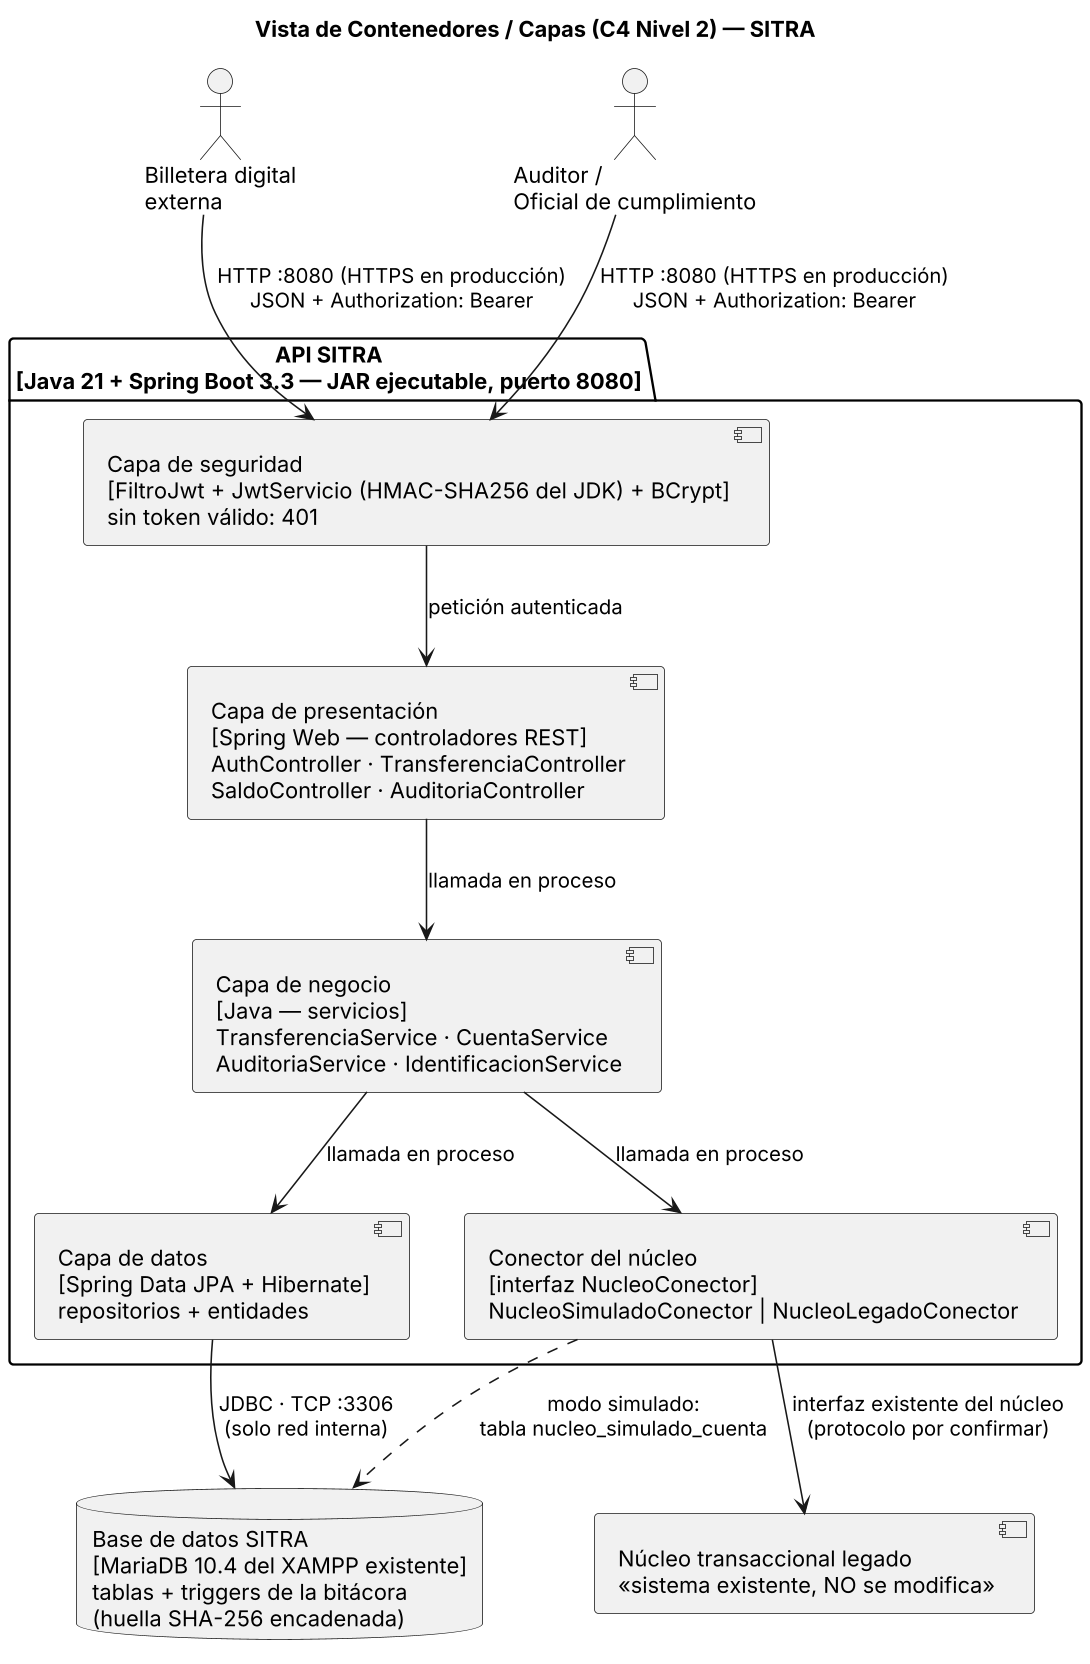

The diagram above was rendered by PlantUML. Its source (embedded in the PNG):
@startuml
skinparamlocked dpi 150
title Vista de Contenedores / Capas (C4 Nivel 2) — SITRA
skinparam monochrome true
skinparam shadowing false
skinparam defaultFontName Arial

actor "Billetera digital\nexterna" as BD
actor "Auditor /\nOficial de cumplimiento" as AU

package "API SITRA\n[Java 21 + Spring Boot 3.3 — JAR ejecutable, puerto 8080]" as API {
  component "Capa de seguridad\n[FiltroJwt + JwtServicio (HMAC-SHA256 del JDK) + BCrypt]\nsin token válido: 401" as SEG
  component "Capa de presentación\n[Spring Web — controladores REST]\nAuthController · TransferenciaController\nSaldoController · AuditoriaController" as CTRL
  component "Capa de negocio\n[Java — servicios]\nTransferenciaService · CuentaService\nAuditoriaService · IdentificacionService" as SRV
  component "Capa de datos\n[Spring Data JPA + Hibernate]\nrepositorios + entidades" as REP
  component "Conector del núcleo\n[interfaz NucleoConector]\nNucleoSimuladoConector | NucleoLegadoConector" as CON
}

database "Base de datos SITRA\n[MariaDB 10.4 del XAMPP existente]\ntablas + triggers de la bitácora\n(huella SHA-256 encadenada)" as DB

component "Núcleo transaccional legado\n«sistema existente, NO se modifica»" as NL

BD --> SEG : HTTP :8080 (HTTPS en producción)\nJSON + Authorization: Bearer
AU --> SEG : HTTP :8080 (HTTPS en producción)\nJSON + Authorization: Bearer
SEG --> CTRL : petición autenticada
CTRL --> SRV : llamada en proceso
SRV --> REP : llamada en proceso
SRV --> CON : llamada en proceso
REP --> DB : JDBC · TCP :3306\n(solo red interna)
CON --> NL : interfaz existente del núcleo\n(protocolo por confirmar)
CON ..> DB : modo simulado:\ntabla nucleo_simulado_cuenta
@enduml